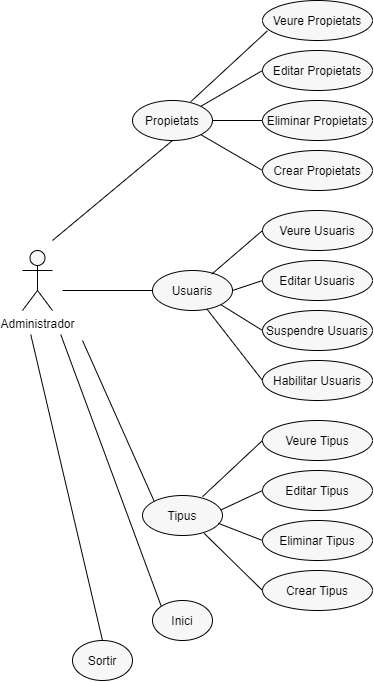

The diagram above was exported from draw.io. Its source (the exported page's mxGraphModel, read from the mxfile embedded in the PNG):
<mxGraphModel dx="1185" dy="663" grid="1" gridSize="10" guides="1" tooltips="1" connect="1" arrows="1" fold="1" page="1" pageScale="1" pageWidth="827" pageHeight="1169" math="0" shadow="0">
  <root>
    <mxCell id="0" />
    <mxCell id="1" parent="0" />
    <mxCell id="DrvBgPzl0Gy4t30gopvZ-104" value="Administrador" style="shape=umlActor;verticalLabelPosition=bottom;labelBackgroundColor=#ffffff;verticalAlign=top;html=1;outlineConnect=0;strokeWidth=1;fillColor=#F7F7F7;" vertex="1" parent="1">
      <mxGeometry x="90" y="300" width="30" height="60" as="geometry" />
    </mxCell>
    <mxCell id="DrvBgPzl0Gy4t30gopvZ-108" value="Sortir" style="ellipse;whiteSpace=wrap;html=1;strokeWidth=1;fillColor=#F7F7F7;" vertex="1" parent="1">
      <mxGeometry x="140" y="690" width="60" height="40" as="geometry" />
    </mxCell>
    <mxCell id="DrvBgPzl0Gy4t30gopvZ-109" value="Propietats" style="ellipse;whiteSpace=wrap;html=1;strokeWidth=1;fillColor=#F7F7F7;" vertex="1" parent="1">
      <mxGeometry x="200" y="150" width="80" height="40" as="geometry" />
    </mxCell>
    <mxCell id="DrvBgPzl0Gy4t30gopvZ-111" value="Usuaris" style="ellipse;whiteSpace=wrap;html=1;strokeWidth=1;fillColor=#F7F7F7;" vertex="1" parent="1">
      <mxGeometry x="220" y="320" width="80" height="40" as="geometry" />
    </mxCell>
    <mxCell id="DrvBgPzl0Gy4t30gopvZ-112" value="Tipus" style="ellipse;whiteSpace=wrap;html=1;strokeWidth=1;fillColor=#F7F7F7;" vertex="1" parent="1">
      <mxGeometry x="210" y="545" width="80" height="40" as="geometry" />
    </mxCell>
    <mxCell id="DrvBgPzl0Gy4t30gopvZ-114" value="Veure Propietats" style="ellipse;whiteSpace=wrap;html=1;strokeWidth=1;fillColor=#F7F7F7;" vertex="1" parent="1">
      <mxGeometry x="330" y="50" width="110" height="40" as="geometry" />
    </mxCell>
    <mxCell id="DrvBgPzl0Gy4t30gopvZ-115" value="Editar Propietats" style="ellipse;whiteSpace=wrap;html=1;strokeWidth=1;fillColor=#F7F7F7;" vertex="1" parent="1">
      <mxGeometry x="330" y="100" width="110" height="40" as="geometry" />
    </mxCell>
    <mxCell id="DrvBgPzl0Gy4t30gopvZ-116" value="Eliminar Propietats" style="ellipse;whiteSpace=wrap;html=1;strokeWidth=1;fillColor=#F7F7F7;" vertex="1" parent="1">
      <mxGeometry x="330" y="150" width="110" height="40" as="geometry" />
    </mxCell>
    <mxCell id="DrvBgPzl0Gy4t30gopvZ-117" value="Crear Propietats" style="ellipse;whiteSpace=wrap;html=1;strokeWidth=1;fillColor=#F7F7F7;" vertex="1" parent="1">
      <mxGeometry x="330" y="200" width="110" height="40" as="geometry" />
    </mxCell>
    <mxCell id="DrvBgPzl0Gy4t30gopvZ-118" value="" style="endArrow=none;html=1;entryX=0.5;entryY=1;entryDx=0;entryDy=0;" edge="1" parent="1" target="DrvBgPzl0Gy4t30gopvZ-109">
      <mxGeometry width="50" height="50" relative="1" as="geometry">
        <mxPoint x="120" y="290" as="sourcePoint" />
        <mxPoint x="190" y="190" as="targetPoint" />
      </mxGeometry>
    </mxCell>
    <mxCell id="DrvBgPzl0Gy4t30gopvZ-120" value="" style="endArrow=none;html=1;entryX=0.045;entryY=0.758;entryDx=0;entryDy=0;entryPerimeter=0;exitX=0.729;exitY=0.029;exitDx=0;exitDy=0;exitPerimeter=0;" edge="1" parent="1" source="DrvBgPzl0Gy4t30gopvZ-109" target="DrvBgPzl0Gy4t30gopvZ-114">
      <mxGeometry width="50" height="50" relative="1" as="geometry">
        <mxPoint x="250" y="149" as="sourcePoint" />
        <mxPoint x="300" y="50" as="targetPoint" />
      </mxGeometry>
    </mxCell>
    <mxCell id="DrvBgPzl0Gy4t30gopvZ-121" value="" style="endArrow=none;html=1;entryX=0;entryY=0.5;entryDx=0;entryDy=0;exitX=1;exitY=0;exitDx=0;exitDy=0;" edge="1" parent="1" source="DrvBgPzl0Gy4t30gopvZ-109" target="DrvBgPzl0Gy4t30gopvZ-115">
      <mxGeometry width="50" height="50" relative="1" as="geometry">
        <mxPoint x="260" y="159" as="sourcePoint" />
        <mxPoint x="344.95000000000005" y="90.32000000000005" as="targetPoint" />
      </mxGeometry>
    </mxCell>
    <mxCell id="DrvBgPzl0Gy4t30gopvZ-122" value="" style="endArrow=none;html=1;entryX=0;entryY=0.5;entryDx=0;entryDy=0;exitX=1;exitY=0.5;exitDx=0;exitDy=0;" edge="1" parent="1" source="DrvBgPzl0Gy4t30gopvZ-109" target="DrvBgPzl0Gy4t30gopvZ-116">
      <mxGeometry width="50" height="50" relative="1" as="geometry">
        <mxPoint x="270" y="169" as="sourcePoint" />
        <mxPoint x="354.95000000000005" y="100.32000000000005" as="targetPoint" />
      </mxGeometry>
    </mxCell>
    <mxCell id="DrvBgPzl0Gy4t30gopvZ-123" value="" style="endArrow=none;html=1;entryX=0;entryY=0.5;entryDx=0;entryDy=0;exitX=1;exitY=1;exitDx=0;exitDy=0;" edge="1" parent="1" source="DrvBgPzl0Gy4t30gopvZ-109" target="DrvBgPzl0Gy4t30gopvZ-117">
      <mxGeometry width="50" height="50" relative="1" as="geometry">
        <mxPoint x="280" y="179" as="sourcePoint" />
        <mxPoint x="364.95000000000005" y="110.32000000000005" as="targetPoint" />
      </mxGeometry>
    </mxCell>
    <mxCell id="DrvBgPzl0Gy4t30gopvZ-124" value="Veure Usuaris" style="ellipse;whiteSpace=wrap;html=1;strokeWidth=1;fillColor=#F7F7F7;" vertex="1" parent="1">
      <mxGeometry x="330" y="260" width="110" height="40" as="geometry" />
    </mxCell>
    <mxCell id="DrvBgPzl0Gy4t30gopvZ-125" value="Editar Usuaris" style="ellipse;whiteSpace=wrap;html=1;strokeWidth=1;fillColor=#F7F7F7;" vertex="1" parent="1">
      <mxGeometry x="330" y="310" width="110" height="40" as="geometry" />
    </mxCell>
    <mxCell id="DrvBgPzl0Gy4t30gopvZ-126" value="Suspendre Usuaris" style="ellipse;whiteSpace=wrap;html=1;strokeWidth=1;fillColor=#F7F7F7;" vertex="1" parent="1">
      <mxGeometry x="330" y="360" width="110" height="40" as="geometry" />
    </mxCell>
    <mxCell id="DrvBgPzl0Gy4t30gopvZ-127" value="Habilitar Usuaris" style="ellipse;whiteSpace=wrap;html=1;strokeWidth=1;fillColor=#F7F7F7;" vertex="1" parent="1">
      <mxGeometry x="330" y="410" width="110" height="40" as="geometry" />
    </mxCell>
    <mxCell id="DrvBgPzl0Gy4t30gopvZ-128" value="" style="endArrow=none;html=1;exitX=0.74;exitY=0.092;exitDx=0;exitDy=0;exitPerimeter=0;" edge="1" parent="1" source="DrvBgPzl0Gy4t30gopvZ-111">
      <mxGeometry width="50" height="50" relative="1" as="geometry">
        <mxPoint x="310" y="330" as="sourcePoint" />
        <mxPoint x="330" y="280" as="targetPoint" />
      </mxGeometry>
    </mxCell>
    <mxCell id="DrvBgPzl0Gy4t30gopvZ-130" value="" style="endArrow=none;html=1;exitX=1;exitY=0.5;exitDx=0;exitDy=0;entryX=0;entryY=0.5;entryDx=0;entryDy=0;" edge="1" parent="1" source="DrvBgPzl0Gy4t30gopvZ-111" target="DrvBgPzl0Gy4t30gopvZ-125">
      <mxGeometry width="50" height="50" relative="1" as="geometry">
        <mxPoint x="289.20000000000005" y="323.67999999999995" as="sourcePoint" />
        <mxPoint x="340" y="290" as="targetPoint" />
      </mxGeometry>
    </mxCell>
    <mxCell id="DrvBgPzl0Gy4t30gopvZ-131" value="" style="endArrow=none;html=1;exitX=1;exitY=1;exitDx=0;exitDy=0;entryX=0;entryY=0.5;entryDx=0;entryDy=0;" edge="1" parent="1" source="DrvBgPzl0Gy4t30gopvZ-111" target="DrvBgPzl0Gy4t30gopvZ-126">
      <mxGeometry width="50" height="50" relative="1" as="geometry">
        <mxPoint x="299.20000000000005" y="333.67999999999995" as="sourcePoint" />
        <mxPoint x="350" y="300" as="targetPoint" />
      </mxGeometry>
    </mxCell>
    <mxCell id="DrvBgPzl0Gy4t30gopvZ-132" value="" style="endArrow=none;html=1;entryX=0;entryY=0.5;entryDx=0;entryDy=0;" edge="1" parent="1" source="DrvBgPzl0Gy4t30gopvZ-111" target="DrvBgPzl0Gy4t30gopvZ-127">
      <mxGeometry width="50" height="50" relative="1" as="geometry">
        <mxPoint x="280.00427124746193" y="360.0021356237311" as="sourcePoint" />
        <mxPoint x="321.72" y="395.86" as="targetPoint" />
      </mxGeometry>
    </mxCell>
    <mxCell id="DrvBgPzl0Gy4t30gopvZ-133" value="Veure Tipus" style="ellipse;whiteSpace=wrap;html=1;strokeWidth=1;fillColor=#F7F7F7;" vertex="1" parent="1">
      <mxGeometry x="330" y="470" width="110" height="40" as="geometry" />
    </mxCell>
    <mxCell id="DrvBgPzl0Gy4t30gopvZ-134" value="Editar Tipus" style="ellipse;whiteSpace=wrap;html=1;strokeWidth=1;fillColor=#F7F7F7;" vertex="1" parent="1">
      <mxGeometry x="330" y="520" width="110" height="40" as="geometry" />
    </mxCell>
    <mxCell id="DrvBgPzl0Gy4t30gopvZ-135" value="Eliminar Tipus" style="ellipse;whiteSpace=wrap;html=1;strokeWidth=1;fillColor=#F7F7F7;" vertex="1" parent="1">
      <mxGeometry x="330" y="570" width="110" height="40" as="geometry" />
    </mxCell>
    <mxCell id="DrvBgPzl0Gy4t30gopvZ-136" value="Crear Tipus" style="ellipse;whiteSpace=wrap;html=1;strokeWidth=1;fillColor=#F7F7F7;" vertex="1" parent="1">
      <mxGeometry x="330" y="620" width="110" height="40" as="geometry" />
    </mxCell>
    <mxCell id="DrvBgPzl0Gy4t30gopvZ-137" value="" style="endArrow=none;html=1;exitX=0.75;exitY=0.029;exitDx=0;exitDy=0;exitPerimeter=0;" edge="1" parent="1" source="DrvBgPzl0Gy4t30gopvZ-112">
      <mxGeometry width="50" height="50" relative="1" as="geometry">
        <mxPoint x="279.20000000000005" y="523.68" as="sourcePoint" />
        <mxPoint x="330" y="490" as="targetPoint" />
      </mxGeometry>
    </mxCell>
    <mxCell id="DrvBgPzl0Gy4t30gopvZ-138" value="" style="endArrow=none;html=1;exitX=0.979;exitY=0.363;exitDx=0;exitDy=0;exitPerimeter=0;entryX=0;entryY=0.5;entryDx=0;entryDy=0;" edge="1" parent="1" source="DrvBgPzl0Gy4t30gopvZ-112" target="DrvBgPzl0Gy4t30gopvZ-134">
      <mxGeometry width="50" height="50" relative="1" as="geometry">
        <mxPoint x="300.00000000000006" y="596.8399999999999" as="sourcePoint" />
        <mxPoint x="350.8" y="563.1600000000001" as="targetPoint" />
      </mxGeometry>
    </mxCell>
    <mxCell id="DrvBgPzl0Gy4t30gopvZ-139" value="" style="endArrow=none;html=1;exitX=0.948;exitY=0.696;exitDx=0;exitDy=0;entryX=0;entryY=0.5;entryDx=0;entryDy=0;exitPerimeter=0;" edge="1" parent="1" source="DrvBgPzl0Gy4t30gopvZ-112" target="DrvBgPzl0Gy4t30gopvZ-135">
      <mxGeometry width="50" height="50" relative="1" as="geometry">
        <mxPoint x="309.20000000000005" y="570" as="sourcePoint" />
        <mxPoint x="360" y="536.3199999999999" as="targetPoint" />
      </mxGeometry>
    </mxCell>
    <mxCell id="DrvBgPzl0Gy4t30gopvZ-140" value="" style="endArrow=none;html=1;exitX=0.771;exitY=0.946;exitDx=0;exitDy=0;exitPerimeter=0;entryX=0;entryY=0.5;entryDx=0;entryDy=0;" edge="1" parent="1" source="DrvBgPzl0Gy4t30gopvZ-112" target="DrvBgPzl0Gy4t30gopvZ-136">
      <mxGeometry width="50" height="50" relative="1" as="geometry">
        <mxPoint x="280.00000000000006" y="660" as="sourcePoint" />
        <mxPoint x="330.8" y="626.3199999999999" as="targetPoint" />
      </mxGeometry>
    </mxCell>
    <mxCell id="DrvBgPzl0Gy4t30gopvZ-141" value="" style="endArrow=none;html=1;entryX=0;entryY=0.5;entryDx=0;entryDy=0;" edge="1" parent="1" target="DrvBgPzl0Gy4t30gopvZ-111">
      <mxGeometry width="50" height="50" relative="1" as="geometry">
        <mxPoint x="130" y="340" as="sourcePoint" />
        <mxPoint x="250" y="240" as="targetPoint" />
      </mxGeometry>
    </mxCell>
    <mxCell id="DrvBgPzl0Gy4t30gopvZ-142" value="" style="endArrow=none;html=1;entryX=0;entryY=0;entryDx=0;entryDy=0;" edge="1" parent="1" target="DrvBgPzl0Gy4t30gopvZ-112">
      <mxGeometry width="50" height="50" relative="1" as="geometry">
        <mxPoint x="150" y="390" as="sourcePoint" />
        <mxPoint x="250" y="380" as="targetPoint" />
      </mxGeometry>
    </mxCell>
    <mxCell id="DrvBgPzl0Gy4t30gopvZ-145" value="" style="endArrow=none;html=1;entryX=0.5;entryY=0;entryDx=0;entryDy=0;" edge="1" parent="1" target="DrvBgPzl0Gy4t30gopvZ-108">
      <mxGeometry width="50" height="50" relative="1" as="geometry">
        <mxPoint x="98.28" y="384.14" as="sourcePoint" />
        <mxPoint x="169.9957287525381" y="544.9978643762689" as="targetPoint" />
      </mxGeometry>
    </mxCell>
    <mxCell id="DrvBgPzl0Gy4t30gopvZ-146" value="Inici" style="ellipse;whiteSpace=wrap;html=1;strokeWidth=1;fillColor=#F7F7F7;" vertex="1" parent="1">
      <mxGeometry x="220" y="650" width="60" height="40" as="geometry" />
    </mxCell>
    <mxCell id="DrvBgPzl0Gy4t30gopvZ-147" value="" style="endArrow=none;html=1;entryX=0;entryY=0;entryDx=0;entryDy=0;" edge="1" parent="1" target="DrvBgPzl0Gy4t30gopvZ-146">
      <mxGeometry width="50" height="50" relative="1" as="geometry">
        <mxPoint x="128.27999999999997" y="384.1399999999999" as="sourcePoint" />
        <mxPoint x="200" y="690" as="targetPoint" />
      </mxGeometry>
    </mxCell>
  </root>
</mxGraphModel>